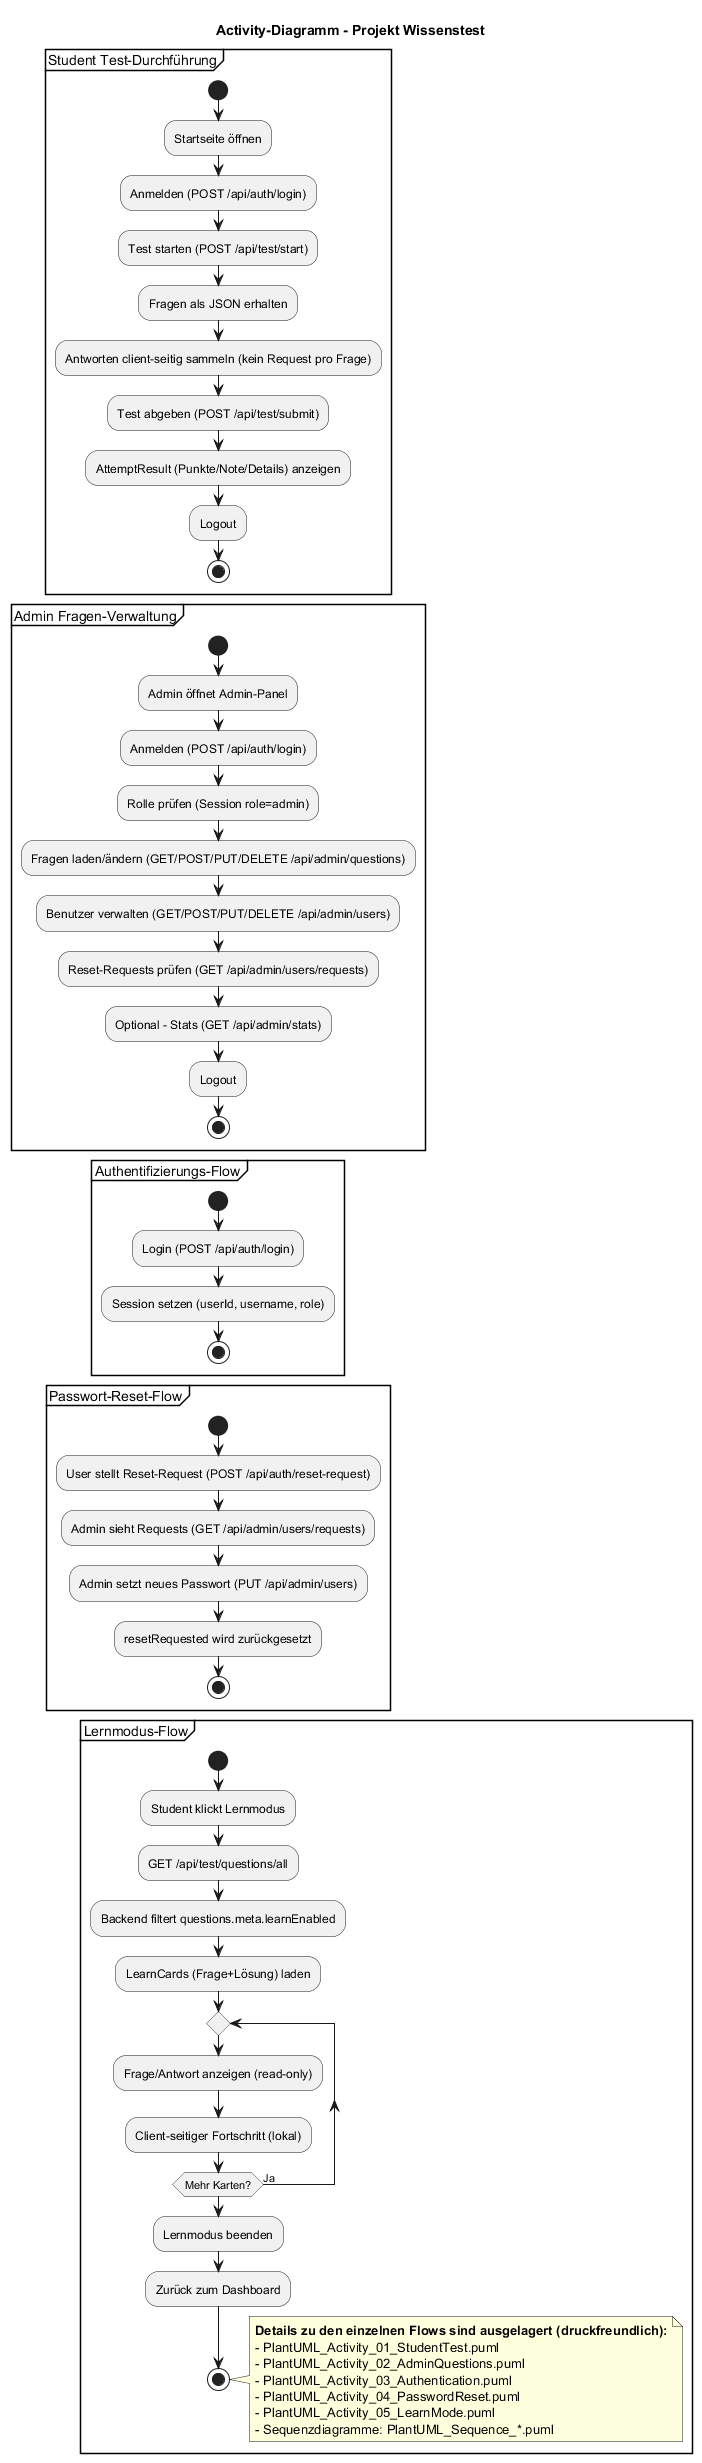

The diagram above was rendered by PlantUML. Its source (embedded in the PNG):
@startuml Activity_Diagram_Wissenstest

title Activity-Diagramm - Projekt Wissenstest

skinparam linetype ortho
skinparam shadowing false

partition "Student Test-Durchführung" {
    start
    :Startseite öffnen;
    :Anmelden (POST /api/auth/login);
    :Test starten (POST /api/test/start);
    :Fragen als JSON erhalten;
    :Antworten client-seitig sammeln (kein Request pro Frage);
    :Test abgeben (POST /api/test/submit);
    :AttemptResult (Punkte/Note/Details) anzeigen;
    :Logout;
    stop
}

partition "Admin Fragen-Verwaltung" {
    start
    :Admin öffnet Admin-Panel;
    :Anmelden (POST /api/auth/login);
    :Rolle prüfen (Session role=admin);
    :Fragen laden/ändern (GET/POST/PUT/DELETE /api/admin/questions);
    :Benutzer verwalten (GET/POST/PUT/DELETE /api/admin/users);
    :Reset-Requests prüfen (GET /api/admin/users/requests);
    :Optional - Stats (GET /api/admin/stats);
    :Logout;
    stop
}

partition "Authentifizierungs-Flow" {
    start
    :Login (POST /api/auth/login);
    :Session setzen (userId, username, role);
    stop
}

partition "Passwort-Reset-Flow" {
    start
    :User stellt Reset-Request (POST /api/auth/reset-request);
    :Admin sieht Requests (GET /api/admin/users/requests);
    :Admin setzt neues Passwort (PUT /api/admin/users);
    :resetRequested wird zurückgesetzt;
    stop
}

partition "Lernmodus-Flow" {
    start
    :Student klickt Lernmodus;
    :GET /api/test/questions/all;
    :Backend filtert questions.meta.learnEnabled;
    :LearnCards (Frage+Lösung) laden;
    
    repeat
        :Frage/Antwort anzeigen (read-only);
        :Client-seitiger Fortschritt (lokal);
    repeat while (Mehr Karten?) is (Ja)
    
    :Lernmodus beenden;
    :Zurück zum Dashboard;
    stop
}

note right
    **Details zu den einzelnen Flows sind ausgelagert (druckfreundlich):**
    - PlantUML_Activity_01_StudentTest.puml
    - PlantUML_Activity_02_AdminQuestions.puml
    - PlantUML_Activity_03_Authentication.puml
    - PlantUML_Activity_04_PasswordReset.puml
    - PlantUML_Activity_05_LearnMode.puml
    - Sequenzdiagramme: PlantUML_Sequence_*.puml
end note

@enduml